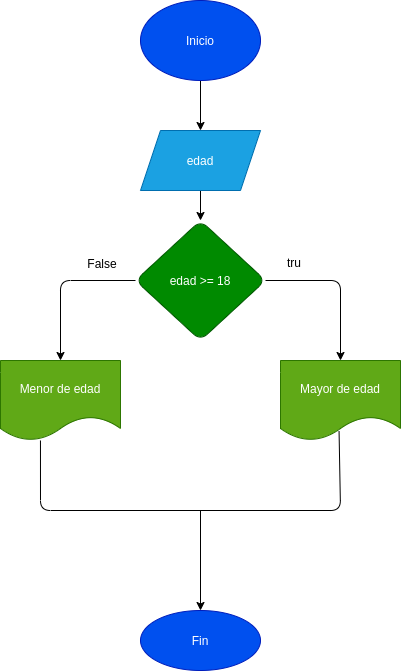

The diagram above was exported from draw.io. Its source (the exported page's mxGraphModel, read from the mxfile embedded in the PNG):
<mxGraphModel dx="295" dy="360" grid="1" gridSize="10" guides="1" tooltips="1" connect="1" arrows="1" fold="1" page="1" pageScale="1" pageWidth="827" pageHeight="1169" math="0" shadow="0">
  <root>
    <mxCell id="0" />
    <mxCell id="1" parent="0" />
    <mxCell id="8" value="" style="edgeStyle=none;html=1;" edge="1" parent="1" source="2" target="7">
      <mxGeometry relative="1" as="geometry" />
    </mxCell>
    <mxCell id="2" value="Inicio" style="ellipse;whiteSpace=wrap;html=1;fillColor=#0050ef;fontColor=#ffffff;strokeColor=#001DBC;" vertex="1" parent="1">
      <mxGeometry x="140" y="50" width="120" height="80" as="geometry" />
    </mxCell>
    <mxCell id="6" value="" style="edgeStyle=none;html=1;" edge="1" parent="1" target="5">
      <mxGeometry relative="1" as="geometry">
        <mxPoint x="200" y="220" as="sourcePoint" />
      </mxGeometry>
    </mxCell>
    <mxCell id="11" value="" style="edgeStyle=none;html=1;" edge="1" parent="1" source="5" target="10">
      <mxGeometry relative="1" as="geometry">
        <Array as="points">
          <mxPoint x="340" y="330" />
        </Array>
      </mxGeometry>
    </mxCell>
    <mxCell id="13" value="" style="edgeStyle=none;html=1;" edge="1" parent="1" source="5" target="12">
      <mxGeometry relative="1" as="geometry">
        <Array as="points">
          <mxPoint x="60" y="330" />
        </Array>
      </mxGeometry>
    </mxCell>
    <mxCell id="5" value="edad &amp;gt;= 18" style="rhombus;whiteSpace=wrap;html=1;rounded=1;fillColor=#008a00;fontColor=#ffffff;strokeColor=#005700;" vertex="1" parent="1">
      <mxGeometry x="135" y="270" width="130" height="120" as="geometry" />
    </mxCell>
    <mxCell id="7" value="edad" style="shape=parallelogram;perimeter=parallelogramPerimeter;whiteSpace=wrap;html=1;fixedSize=1;fillColor=#1ba1e2;fontColor=#ffffff;strokeColor=#006EAF;" vertex="1" parent="1">
      <mxGeometry x="140" y="180" width="120" height="60" as="geometry" />
    </mxCell>
    <mxCell id="10" value="Mayor de edad" style="shape=document;whiteSpace=wrap;html=1;boundedLbl=1;rounded=1;fillColor=#60a917;fontColor=#ffffff;strokeColor=#2D7600;" vertex="1" parent="1">
      <mxGeometry x="280" y="410" width="120" height="80" as="geometry" />
    </mxCell>
    <mxCell id="12" value="Menor de edad" style="shape=document;whiteSpace=wrap;html=1;boundedLbl=1;rounded=1;fillColor=#60a917;fontColor=#ffffff;strokeColor=#2D7600;" vertex="1" parent="1">
      <mxGeometry y="410" width="120" height="80" as="geometry" />
    </mxCell>
    <mxCell id="14" value="Fin" style="ellipse;whiteSpace=wrap;html=1;rounded=1;fillColor=#0050ef;fontColor=#ffffff;strokeColor=#001DBC;" vertex="1" parent="1">
      <mxGeometry x="140" y="660" width="120" height="60" as="geometry" />
    </mxCell>
    <mxCell id="ezWWQDdJ_LO-zLMSShCX-18" value="" style="endArrow=classic;html=1;entryX=0.5;entryY=0;entryDx=0;entryDy=0;" edge="1" parent="1" target="14">
      <mxGeometry width="50" height="50" relative="1" as="geometry">
        <mxPoint x="200" y="560" as="sourcePoint" />
        <mxPoint x="240" y="450" as="targetPoint" />
        <Array as="points" />
      </mxGeometry>
    </mxCell>
    <mxCell id="ezWWQDdJ_LO-zLMSShCX-19" value="" style="endArrow=none;html=1;exitX=0.333;exitY=1;exitDx=0;exitDy=0;exitPerimeter=0;entryX=0.488;entryY=0.883;entryDx=0;entryDy=0;entryPerimeter=0;" edge="1" parent="1" source="12" target="10">
      <mxGeometry width="50" height="50" relative="1" as="geometry">
        <mxPoint x="190" y="450" as="sourcePoint" />
        <mxPoint x="240" y="400" as="targetPoint" />
        <Array as="points">
          <mxPoint x="40" y="560" />
          <mxPoint x="340" y="560" />
        </Array>
      </mxGeometry>
    </mxCell>
    <mxCell id="ezWWQDdJ_LO-zLMSShCX-20" value="tru" style="text;html=1;strokeColor=none;fillColor=none;align=center;verticalAlign=middle;whiteSpace=wrap;rounded=0;" vertex="1" parent="1">
      <mxGeometry x="264" y="297" width="60" height="30" as="geometry" />
    </mxCell>
    <mxCell id="ezWWQDdJ_LO-zLMSShCX-21" value="False" style="text;html=1;strokeColor=none;fillColor=none;align=center;verticalAlign=middle;whiteSpace=wrap;rounded=0;" vertex="1" parent="1">
      <mxGeometry x="72" y="298" width="60" height="30" as="geometry" />
    </mxCell>
  </root>
</mxGraphModel>